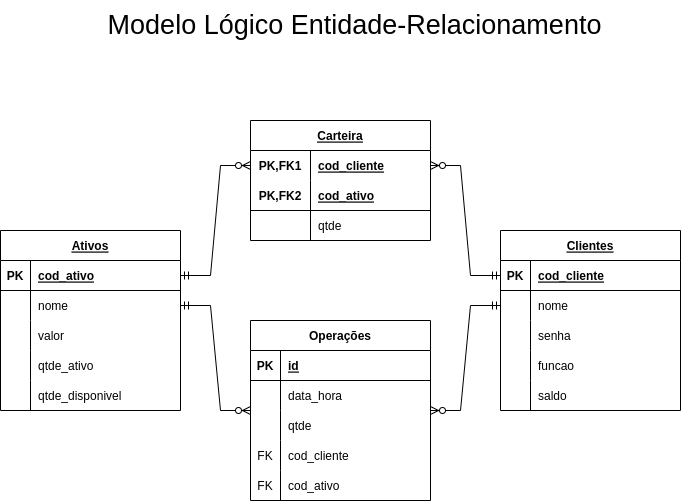

The diagram above was exported from draw.io. Its source (the exported page's mxGraphModel, read from the mxfile embedded in the PNG):
<mxGraphModel dx="1662" dy="773" grid="1" gridSize="10" guides="1" tooltips="1" connect="1" arrows="1" fold="1" page="1" pageScale="1" pageWidth="827" pageHeight="1169" math="0" shadow="0">
  <root>
    <mxCell id="0" />
    <mxCell id="1" parent="0" />
    <mxCell id="1HSDfiZG8RxBWKLIdIfz-1" value="Ativos" style="shape=table;startSize=30;container=1;collapsible=1;childLayout=tableLayout;fixedRows=1;rowLines=0;fontStyle=5;align=center;resizeLast=1;" parent="1" vertex="1">
      <mxGeometry x="60" y="270" width="180" height="180" as="geometry">
        <mxRectangle x="40" y="40" width="70" height="30" as="alternateBounds" />
      </mxGeometry>
    </mxCell>
    <mxCell id="1HSDfiZG8RxBWKLIdIfz-2" value="" style="shape=tableRow;horizontal=0;startSize=0;swimlaneHead=0;swimlaneBody=0;fillColor=none;collapsible=0;dropTarget=0;points=[[0,0.5],[1,0.5]];portConstraint=eastwest;top=0;left=0;right=0;bottom=1;" parent="1HSDfiZG8RxBWKLIdIfz-1" vertex="1">
      <mxGeometry y="30" width="180" height="30" as="geometry" />
    </mxCell>
    <mxCell id="1HSDfiZG8RxBWKLIdIfz-3" value="PK" style="shape=partialRectangle;connectable=0;fillColor=none;top=0;left=0;bottom=0;right=0;fontStyle=1;overflow=hidden;" parent="1HSDfiZG8RxBWKLIdIfz-2" vertex="1">
      <mxGeometry width="30" height="30" as="geometry">
        <mxRectangle width="30" height="30" as="alternateBounds" />
      </mxGeometry>
    </mxCell>
    <mxCell id="1HSDfiZG8RxBWKLIdIfz-4" value="cod_ativo" style="shape=partialRectangle;connectable=0;fillColor=none;top=0;left=0;bottom=0;right=0;align=left;spacingLeft=6;fontStyle=5;overflow=hidden;" parent="1HSDfiZG8RxBWKLIdIfz-2" vertex="1">
      <mxGeometry x="30" width="150" height="30" as="geometry">
        <mxRectangle width="150" height="30" as="alternateBounds" />
      </mxGeometry>
    </mxCell>
    <mxCell id="1HSDfiZG8RxBWKLIdIfz-8" value="" style="shape=tableRow;horizontal=0;startSize=0;swimlaneHead=0;swimlaneBody=0;fillColor=none;collapsible=0;dropTarget=0;points=[[0,0.5],[1,0.5]];portConstraint=eastwest;top=0;left=0;right=0;bottom=0;" parent="1HSDfiZG8RxBWKLIdIfz-1" vertex="1">
      <mxGeometry y="60" width="180" height="30" as="geometry" />
    </mxCell>
    <mxCell id="1HSDfiZG8RxBWKLIdIfz-9" value="" style="shape=partialRectangle;connectable=0;fillColor=none;top=0;left=0;bottom=0;right=0;editable=1;overflow=hidden;" parent="1HSDfiZG8RxBWKLIdIfz-8" vertex="1">
      <mxGeometry width="30" height="30" as="geometry">
        <mxRectangle width="30" height="30" as="alternateBounds" />
      </mxGeometry>
    </mxCell>
    <mxCell id="1HSDfiZG8RxBWKLIdIfz-10" value="nome" style="shape=partialRectangle;connectable=0;fillColor=none;top=0;left=0;bottom=0;right=0;align=left;spacingLeft=6;overflow=hidden;" parent="1HSDfiZG8RxBWKLIdIfz-8" vertex="1">
      <mxGeometry x="30" width="150" height="30" as="geometry">
        <mxRectangle width="150" height="30" as="alternateBounds" />
      </mxGeometry>
    </mxCell>
    <mxCell id="1HSDfiZG8RxBWKLIdIfz-11" value="" style="shape=tableRow;horizontal=0;startSize=0;swimlaneHead=0;swimlaneBody=0;fillColor=none;collapsible=0;dropTarget=0;points=[[0,0.5],[1,0.5]];portConstraint=eastwest;top=0;left=0;right=0;bottom=0;" parent="1HSDfiZG8RxBWKLIdIfz-1" vertex="1">
      <mxGeometry y="90" width="180" height="30" as="geometry" />
    </mxCell>
    <mxCell id="1HSDfiZG8RxBWKLIdIfz-12" value="" style="shape=partialRectangle;connectable=0;fillColor=none;top=0;left=0;bottom=0;right=0;editable=1;overflow=hidden;" parent="1HSDfiZG8RxBWKLIdIfz-11" vertex="1">
      <mxGeometry width="30" height="30" as="geometry">
        <mxRectangle width="30" height="30" as="alternateBounds" />
      </mxGeometry>
    </mxCell>
    <mxCell id="1HSDfiZG8RxBWKLIdIfz-13" value="valor" style="shape=partialRectangle;connectable=0;fillColor=none;top=0;left=0;bottom=0;right=0;align=left;spacingLeft=6;overflow=hidden;" parent="1HSDfiZG8RxBWKLIdIfz-11" vertex="1">
      <mxGeometry x="30" width="150" height="30" as="geometry">
        <mxRectangle width="150" height="30" as="alternateBounds" />
      </mxGeometry>
    </mxCell>
    <mxCell id="1HSDfiZG8RxBWKLIdIfz-25" value="" style="shape=tableRow;horizontal=0;startSize=0;swimlaneHead=0;swimlaneBody=0;fillColor=none;collapsible=0;dropTarget=0;points=[[0,0.5],[1,0.5]];portConstraint=eastwest;top=0;left=0;right=0;bottom=0;" parent="1HSDfiZG8RxBWKLIdIfz-1" vertex="1">
      <mxGeometry y="120" width="180" height="30" as="geometry" />
    </mxCell>
    <mxCell id="1HSDfiZG8RxBWKLIdIfz-26" value="" style="shape=partialRectangle;connectable=0;fillColor=none;top=0;left=0;bottom=0;right=0;editable=1;overflow=hidden;" parent="1HSDfiZG8RxBWKLIdIfz-25" vertex="1">
      <mxGeometry width="30" height="30" as="geometry">
        <mxRectangle width="30" height="30" as="alternateBounds" />
      </mxGeometry>
    </mxCell>
    <mxCell id="1HSDfiZG8RxBWKLIdIfz-27" value="qtde_ativo" style="shape=partialRectangle;connectable=0;fillColor=none;top=0;left=0;bottom=0;right=0;align=left;spacingLeft=6;overflow=hidden;" parent="1HSDfiZG8RxBWKLIdIfz-25" vertex="1">
      <mxGeometry x="30" width="150" height="30" as="geometry">
        <mxRectangle width="150" height="30" as="alternateBounds" />
      </mxGeometry>
    </mxCell>
    <mxCell id="1HSDfiZG8RxBWKLIdIfz-34" value="" style="shape=tableRow;horizontal=0;startSize=0;swimlaneHead=0;swimlaneBody=0;fillColor=none;collapsible=0;dropTarget=0;points=[[0,0.5],[1,0.5]];portConstraint=eastwest;top=0;left=0;right=0;bottom=0;" parent="1HSDfiZG8RxBWKLIdIfz-1" vertex="1">
      <mxGeometry y="150" width="180" height="30" as="geometry" />
    </mxCell>
    <mxCell id="1HSDfiZG8RxBWKLIdIfz-35" value="" style="shape=partialRectangle;connectable=0;fillColor=none;top=0;left=0;bottom=0;right=0;editable=1;overflow=hidden;" parent="1HSDfiZG8RxBWKLIdIfz-34" vertex="1">
      <mxGeometry width="30" height="30" as="geometry">
        <mxRectangle width="30" height="30" as="alternateBounds" />
      </mxGeometry>
    </mxCell>
    <mxCell id="1HSDfiZG8RxBWKLIdIfz-36" value="qtde_disponivel" style="shape=partialRectangle;connectable=0;fillColor=none;top=0;left=0;bottom=0;right=0;align=left;spacingLeft=6;overflow=hidden;" parent="1HSDfiZG8RxBWKLIdIfz-34" vertex="1">
      <mxGeometry x="30" width="150" height="30" as="geometry">
        <mxRectangle width="150" height="30" as="alternateBounds" />
      </mxGeometry>
    </mxCell>
    <mxCell id="1HSDfiZG8RxBWKLIdIfz-37" value="Clientes" style="shape=table;startSize=30;container=1;collapsible=1;childLayout=tableLayout;fixedRows=1;rowLines=0;fontStyle=5;align=center;resizeLast=1;" parent="1" vertex="1">
      <mxGeometry x="560" y="270" width="180" height="180" as="geometry" />
    </mxCell>
    <mxCell id="1HSDfiZG8RxBWKLIdIfz-38" value="" style="shape=tableRow;horizontal=0;startSize=0;swimlaneHead=0;swimlaneBody=0;fillColor=none;collapsible=0;dropTarget=0;points=[[0,0.5],[1,0.5]];portConstraint=eastwest;top=0;left=0;right=0;bottom=1;" parent="1HSDfiZG8RxBWKLIdIfz-37" vertex="1">
      <mxGeometry y="30" width="180" height="30" as="geometry" />
    </mxCell>
    <mxCell id="1HSDfiZG8RxBWKLIdIfz-39" value="PK" style="shape=partialRectangle;connectable=0;fillColor=none;top=0;left=0;bottom=0;right=0;fontStyle=1;overflow=hidden;" parent="1HSDfiZG8RxBWKLIdIfz-38" vertex="1">
      <mxGeometry width="30" height="30" as="geometry">
        <mxRectangle width="30" height="30" as="alternateBounds" />
      </mxGeometry>
    </mxCell>
    <mxCell id="1HSDfiZG8RxBWKLIdIfz-40" value="cod_cliente" style="shape=partialRectangle;connectable=0;fillColor=none;top=0;left=0;bottom=0;right=0;align=left;spacingLeft=6;fontStyle=5;overflow=hidden;" parent="1HSDfiZG8RxBWKLIdIfz-38" vertex="1">
      <mxGeometry x="30" width="150" height="30" as="geometry">
        <mxRectangle width="150" height="30" as="alternateBounds" />
      </mxGeometry>
    </mxCell>
    <mxCell id="1HSDfiZG8RxBWKLIdIfz-44" value="" style="shape=tableRow;horizontal=0;startSize=0;swimlaneHead=0;swimlaneBody=0;fillColor=none;collapsible=0;dropTarget=0;points=[[0,0.5],[1,0.5]];portConstraint=eastwest;top=0;left=0;right=0;bottom=0;" parent="1HSDfiZG8RxBWKLIdIfz-37" vertex="1">
      <mxGeometry y="60" width="180" height="30" as="geometry" />
    </mxCell>
    <mxCell id="1HSDfiZG8RxBWKLIdIfz-45" value="" style="shape=partialRectangle;connectable=0;fillColor=none;top=0;left=0;bottom=0;right=0;editable=1;overflow=hidden;" parent="1HSDfiZG8RxBWKLIdIfz-44" vertex="1">
      <mxGeometry width="30" height="30" as="geometry">
        <mxRectangle width="30" height="30" as="alternateBounds" />
      </mxGeometry>
    </mxCell>
    <mxCell id="1HSDfiZG8RxBWKLIdIfz-46" value="nome" style="shape=partialRectangle;connectable=0;fillColor=none;top=0;left=0;bottom=0;right=0;align=left;spacingLeft=6;overflow=hidden;" parent="1HSDfiZG8RxBWKLIdIfz-44" vertex="1">
      <mxGeometry x="30" width="150" height="30" as="geometry">
        <mxRectangle width="150" height="30" as="alternateBounds" />
      </mxGeometry>
    </mxCell>
    <mxCell id="lFolwyUS8fqazThqTSUW-2" value="" style="shape=tableRow;horizontal=0;startSize=0;swimlaneHead=0;swimlaneBody=0;fillColor=none;collapsible=0;dropTarget=0;points=[[0,0.5],[1,0.5]];portConstraint=eastwest;top=0;left=0;right=0;bottom=0;" parent="1HSDfiZG8RxBWKLIdIfz-37" vertex="1">
      <mxGeometry y="90" width="180" height="30" as="geometry" />
    </mxCell>
    <mxCell id="lFolwyUS8fqazThqTSUW-3" value="" style="shape=partialRectangle;connectable=0;fillColor=none;top=0;left=0;bottom=0;right=0;editable=1;overflow=hidden;" parent="lFolwyUS8fqazThqTSUW-2" vertex="1">
      <mxGeometry width="30" height="30" as="geometry">
        <mxRectangle width="30" height="30" as="alternateBounds" />
      </mxGeometry>
    </mxCell>
    <mxCell id="lFolwyUS8fqazThqTSUW-4" value="senha" style="shape=partialRectangle;connectable=0;fillColor=none;top=0;left=0;bottom=0;right=0;align=left;spacingLeft=6;overflow=hidden;" parent="lFolwyUS8fqazThqTSUW-2" vertex="1">
      <mxGeometry x="30" width="150" height="30" as="geometry">
        <mxRectangle width="150" height="30" as="alternateBounds" />
      </mxGeometry>
    </mxCell>
    <mxCell id="lFolwyUS8fqazThqTSUW-5" value="" style="shape=tableRow;horizontal=0;startSize=0;swimlaneHead=0;swimlaneBody=0;fillColor=none;collapsible=0;dropTarget=0;points=[[0,0.5],[1,0.5]];portConstraint=eastwest;top=0;left=0;right=0;bottom=0;" parent="1HSDfiZG8RxBWKLIdIfz-37" vertex="1">
      <mxGeometry y="120" width="180" height="30" as="geometry" />
    </mxCell>
    <mxCell id="lFolwyUS8fqazThqTSUW-6" value="" style="shape=partialRectangle;connectable=0;fillColor=none;top=0;left=0;bottom=0;right=0;editable=1;overflow=hidden;" parent="lFolwyUS8fqazThqTSUW-5" vertex="1">
      <mxGeometry width="30" height="30" as="geometry">
        <mxRectangle width="30" height="30" as="alternateBounds" />
      </mxGeometry>
    </mxCell>
    <mxCell id="lFolwyUS8fqazThqTSUW-7" value="funcao" style="shape=partialRectangle;connectable=0;fillColor=none;top=0;left=0;bottom=0;right=0;align=left;spacingLeft=6;overflow=hidden;" parent="lFolwyUS8fqazThqTSUW-5" vertex="1">
      <mxGeometry x="30" width="150" height="30" as="geometry">
        <mxRectangle width="150" height="30" as="alternateBounds" />
      </mxGeometry>
    </mxCell>
    <mxCell id="1HSDfiZG8RxBWKLIdIfz-47" value="" style="shape=tableRow;horizontal=0;startSize=0;swimlaneHead=0;swimlaneBody=0;fillColor=none;collapsible=0;dropTarget=0;points=[[0,0.5],[1,0.5]];portConstraint=eastwest;top=0;left=0;right=0;bottom=0;" parent="1HSDfiZG8RxBWKLIdIfz-37" vertex="1">
      <mxGeometry y="150" width="180" height="30" as="geometry" />
    </mxCell>
    <mxCell id="1HSDfiZG8RxBWKLIdIfz-48" value="" style="shape=partialRectangle;connectable=0;fillColor=none;top=0;left=0;bottom=0;right=0;editable=1;overflow=hidden;" parent="1HSDfiZG8RxBWKLIdIfz-47" vertex="1">
      <mxGeometry width="30" height="30" as="geometry">
        <mxRectangle width="30" height="30" as="alternateBounds" />
      </mxGeometry>
    </mxCell>
    <mxCell id="1HSDfiZG8RxBWKLIdIfz-49" value="saldo" style="shape=partialRectangle;connectable=0;fillColor=none;top=0;left=0;bottom=0;right=0;align=left;spacingLeft=6;overflow=hidden;" parent="1HSDfiZG8RxBWKLIdIfz-47" vertex="1">
      <mxGeometry x="30" width="150" height="30" as="geometry">
        <mxRectangle width="150" height="30" as="alternateBounds" />
      </mxGeometry>
    </mxCell>
    <mxCell id="1HSDfiZG8RxBWKLIdIfz-50" value="Carteira" style="shape=table;startSize=30;container=1;collapsible=1;childLayout=tableLayout;fixedRows=1;rowLines=0;fontStyle=5;align=center;resizeLast=1;" parent="1" vertex="1">
      <mxGeometry x="310" y="160" width="180" height="120" as="geometry" />
    </mxCell>
    <mxCell id="1HSDfiZG8RxBWKLIdIfz-51" value="" style="shape=tableRow;horizontal=0;startSize=0;swimlaneHead=0;swimlaneBody=0;fillColor=none;collapsible=0;dropTarget=0;points=[[0,0.5],[1,0.5]];portConstraint=eastwest;top=0;left=0;right=0;bottom=0;" parent="1HSDfiZG8RxBWKLIdIfz-50" vertex="1">
      <mxGeometry y="30" width="180" height="30" as="geometry" />
    </mxCell>
    <mxCell id="1HSDfiZG8RxBWKLIdIfz-52" value="PK,FK1" style="shape=partialRectangle;connectable=0;fillColor=none;top=0;left=0;bottom=0;right=0;fontStyle=1;overflow=hidden;" parent="1HSDfiZG8RxBWKLIdIfz-51" vertex="1">
      <mxGeometry width="60" height="30" as="geometry">
        <mxRectangle width="60" height="30" as="alternateBounds" />
      </mxGeometry>
    </mxCell>
    <mxCell id="1HSDfiZG8RxBWKLIdIfz-53" value="cod_cliente" style="shape=partialRectangle;connectable=0;fillColor=none;top=0;left=0;bottom=0;right=0;align=left;spacingLeft=6;fontStyle=5;overflow=hidden;" parent="1HSDfiZG8RxBWKLIdIfz-51" vertex="1">
      <mxGeometry x="60" width="120" height="30" as="geometry">
        <mxRectangle width="120" height="30" as="alternateBounds" />
      </mxGeometry>
    </mxCell>
    <mxCell id="1HSDfiZG8RxBWKLIdIfz-54" value="" style="shape=tableRow;horizontal=0;startSize=0;swimlaneHead=0;swimlaneBody=0;fillColor=none;collapsible=0;dropTarget=0;points=[[0,0.5],[1,0.5]];portConstraint=eastwest;top=0;left=0;right=0;bottom=1;" parent="1HSDfiZG8RxBWKLIdIfz-50" vertex="1">
      <mxGeometry y="60" width="180" height="30" as="geometry" />
    </mxCell>
    <mxCell id="1HSDfiZG8RxBWKLIdIfz-55" value="PK,FK2" style="shape=partialRectangle;connectable=0;fillColor=none;top=0;left=0;bottom=0;right=0;fontStyle=1;overflow=hidden;" parent="1HSDfiZG8RxBWKLIdIfz-54" vertex="1">
      <mxGeometry width="60" height="30" as="geometry">
        <mxRectangle width="60" height="30" as="alternateBounds" />
      </mxGeometry>
    </mxCell>
    <mxCell id="1HSDfiZG8RxBWKLIdIfz-56" value="cod_ativo" style="shape=partialRectangle;connectable=0;fillColor=none;top=0;left=0;bottom=0;right=0;align=left;spacingLeft=6;fontStyle=5;overflow=hidden;" parent="1HSDfiZG8RxBWKLIdIfz-54" vertex="1">
      <mxGeometry x="60" width="120" height="30" as="geometry">
        <mxRectangle width="120" height="30" as="alternateBounds" />
      </mxGeometry>
    </mxCell>
    <mxCell id="lFolwyUS8fqazThqTSUW-8" value="" style="shape=tableRow;horizontal=0;startSize=0;swimlaneHead=0;swimlaneBody=0;fillColor=none;collapsible=0;dropTarget=0;points=[[0,0.5],[1,0.5]];portConstraint=eastwest;top=0;left=0;right=0;bottom=0;" parent="1HSDfiZG8RxBWKLIdIfz-50" vertex="1">
      <mxGeometry y="90" width="180" height="30" as="geometry" />
    </mxCell>
    <mxCell id="lFolwyUS8fqazThqTSUW-9" value="" style="shape=partialRectangle;connectable=0;fillColor=none;top=0;left=0;bottom=0;right=0;editable=1;overflow=hidden;" parent="lFolwyUS8fqazThqTSUW-8" vertex="1">
      <mxGeometry width="60" height="30" as="geometry">
        <mxRectangle width="60" height="30" as="alternateBounds" />
      </mxGeometry>
    </mxCell>
    <mxCell id="lFolwyUS8fqazThqTSUW-10" value="qtde" style="shape=partialRectangle;connectable=0;fillColor=none;top=0;left=0;bottom=0;right=0;align=left;spacingLeft=6;overflow=hidden;" parent="lFolwyUS8fqazThqTSUW-8" vertex="1">
      <mxGeometry x="60" width="120" height="30" as="geometry">
        <mxRectangle width="120" height="30" as="alternateBounds" />
      </mxGeometry>
    </mxCell>
    <mxCell id="1HSDfiZG8RxBWKLIdIfz-63" value="" style="edgeStyle=entityRelationEdgeStyle;fontSize=12;html=1;endArrow=ERzeroToMany;startArrow=ERmandOne;rounded=0;entryX=0;entryY=0.5;entryDx=0;entryDy=0;" parent="1" source="1HSDfiZG8RxBWKLIdIfz-2" target="1HSDfiZG8RxBWKLIdIfz-51" edge="1">
      <mxGeometry width="100" height="100" relative="1" as="geometry">
        <mxPoint x="360" y="350" as="sourcePoint" />
        <mxPoint x="460" y="250" as="targetPoint" />
      </mxGeometry>
    </mxCell>
    <mxCell id="1HSDfiZG8RxBWKLIdIfz-64" value="" style="edgeStyle=entityRelationEdgeStyle;fontSize=12;html=1;endArrow=ERzeroToMany;startArrow=ERmandOne;rounded=0;exitX=0;exitY=0.5;exitDx=0;exitDy=0;" parent="1" source="1HSDfiZG8RxBWKLIdIfz-38" target="1HSDfiZG8RxBWKLIdIfz-51" edge="1">
      <mxGeometry width="100" height="100" relative="1" as="geometry">
        <mxPoint x="370" y="470" as="sourcePoint" />
        <mxPoint x="470" y="370" as="targetPoint" />
      </mxGeometry>
    </mxCell>
    <mxCell id="1HSDfiZG8RxBWKLIdIfz-65" value="Operações" style="shape=table;startSize=30;container=1;collapsible=1;childLayout=tableLayout;fixedRows=1;rowLines=0;fontStyle=1;align=center;resizeLast=1;" parent="1" vertex="1">
      <mxGeometry x="310" y="360" width="180" height="180" as="geometry" />
    </mxCell>
    <mxCell id="1HSDfiZG8RxBWKLIdIfz-66" value="" style="shape=tableRow;horizontal=0;startSize=0;swimlaneHead=0;swimlaneBody=0;fillColor=none;collapsible=0;dropTarget=0;points=[[0,0.5],[1,0.5]];portConstraint=eastwest;top=0;left=0;right=0;bottom=1;" parent="1HSDfiZG8RxBWKLIdIfz-65" vertex="1">
      <mxGeometry y="30" width="180" height="30" as="geometry" />
    </mxCell>
    <mxCell id="1HSDfiZG8RxBWKLIdIfz-67" value="PK" style="shape=partialRectangle;connectable=0;fillColor=none;top=0;left=0;bottom=0;right=0;fontStyle=1;overflow=hidden;" parent="1HSDfiZG8RxBWKLIdIfz-66" vertex="1">
      <mxGeometry width="30" height="30" as="geometry">
        <mxRectangle width="30" height="30" as="alternateBounds" />
      </mxGeometry>
    </mxCell>
    <mxCell id="1HSDfiZG8RxBWKLIdIfz-68" value="id" style="shape=partialRectangle;connectable=0;fillColor=none;top=0;left=0;bottom=0;right=0;align=left;spacingLeft=6;fontStyle=5;overflow=hidden;" parent="1HSDfiZG8RxBWKLIdIfz-66" vertex="1">
      <mxGeometry x="30" width="150" height="30" as="geometry">
        <mxRectangle width="150" height="30" as="alternateBounds" />
      </mxGeometry>
    </mxCell>
    <mxCell id="1HSDfiZG8RxBWKLIdIfz-69" value="" style="shape=tableRow;horizontal=0;startSize=0;swimlaneHead=0;swimlaneBody=0;fillColor=none;collapsible=0;dropTarget=0;points=[[0,0.5],[1,0.5]];portConstraint=eastwest;top=0;left=0;right=0;bottom=0;" parent="1HSDfiZG8RxBWKLIdIfz-65" vertex="1">
      <mxGeometry y="60" width="180" height="30" as="geometry" />
    </mxCell>
    <mxCell id="1HSDfiZG8RxBWKLIdIfz-70" value="" style="shape=partialRectangle;connectable=0;fillColor=none;top=0;left=0;bottom=0;right=0;editable=1;overflow=hidden;" parent="1HSDfiZG8RxBWKLIdIfz-69" vertex="1">
      <mxGeometry width="30" height="30" as="geometry">
        <mxRectangle width="30" height="30" as="alternateBounds" />
      </mxGeometry>
    </mxCell>
    <mxCell id="1HSDfiZG8RxBWKLIdIfz-71" value="data_hora" style="shape=partialRectangle;connectable=0;fillColor=none;top=0;left=0;bottom=0;right=0;align=left;spacingLeft=6;overflow=hidden;" parent="1HSDfiZG8RxBWKLIdIfz-69" vertex="1">
      <mxGeometry x="30" width="150" height="30" as="geometry">
        <mxRectangle width="150" height="30" as="alternateBounds" />
      </mxGeometry>
    </mxCell>
    <mxCell id="lFolwyUS8fqazThqTSUW-11" value="" style="shape=tableRow;horizontal=0;startSize=0;swimlaneHead=0;swimlaneBody=0;fillColor=none;collapsible=0;dropTarget=0;points=[[0,0.5],[1,0.5]];portConstraint=eastwest;top=0;left=0;right=0;bottom=0;" parent="1HSDfiZG8RxBWKLIdIfz-65" vertex="1">
      <mxGeometry y="90" width="180" height="30" as="geometry" />
    </mxCell>
    <mxCell id="lFolwyUS8fqazThqTSUW-12" value="" style="shape=partialRectangle;connectable=0;fillColor=none;top=0;left=0;bottom=0;right=0;editable=1;overflow=hidden;" parent="lFolwyUS8fqazThqTSUW-11" vertex="1">
      <mxGeometry width="30" height="30" as="geometry">
        <mxRectangle width="30" height="30" as="alternateBounds" />
      </mxGeometry>
    </mxCell>
    <mxCell id="lFolwyUS8fqazThqTSUW-13" value="qtde" style="shape=partialRectangle;connectable=0;fillColor=none;top=0;left=0;bottom=0;right=0;align=left;spacingLeft=6;overflow=hidden;" parent="lFolwyUS8fqazThqTSUW-11" vertex="1">
      <mxGeometry x="30" width="150" height="30" as="geometry">
        <mxRectangle width="150" height="30" as="alternateBounds" />
      </mxGeometry>
    </mxCell>
    <mxCell id="1HSDfiZG8RxBWKLIdIfz-75" value="" style="shape=tableRow;horizontal=0;startSize=0;swimlaneHead=0;swimlaneBody=0;fillColor=none;collapsible=0;dropTarget=0;points=[[0,0.5],[1,0.5]];portConstraint=eastwest;top=0;left=0;right=0;bottom=0;" parent="1HSDfiZG8RxBWKLIdIfz-65" vertex="1">
      <mxGeometry y="120" width="180" height="30" as="geometry" />
    </mxCell>
    <mxCell id="1HSDfiZG8RxBWKLIdIfz-76" value="FK" style="shape=partialRectangle;connectable=0;fillColor=none;top=0;left=0;bottom=0;right=0;editable=1;overflow=hidden;" parent="1HSDfiZG8RxBWKLIdIfz-75" vertex="1">
      <mxGeometry width="30" height="30" as="geometry">
        <mxRectangle width="30" height="30" as="alternateBounds" />
      </mxGeometry>
    </mxCell>
    <mxCell id="1HSDfiZG8RxBWKLIdIfz-77" value="cod_cliente" style="shape=partialRectangle;connectable=0;fillColor=none;top=0;left=0;bottom=0;right=0;align=left;spacingLeft=6;overflow=hidden;" parent="1HSDfiZG8RxBWKLIdIfz-75" vertex="1">
      <mxGeometry x="30" width="150" height="30" as="geometry">
        <mxRectangle width="150" height="30" as="alternateBounds" />
      </mxGeometry>
    </mxCell>
    <mxCell id="1HSDfiZG8RxBWKLIdIfz-79" value="" style="shape=tableRow;horizontal=0;startSize=0;swimlaneHead=0;swimlaneBody=0;fillColor=none;collapsible=0;dropTarget=0;points=[[0,0.5],[1,0.5]];portConstraint=eastwest;top=0;left=0;right=0;bottom=0;" parent="1HSDfiZG8RxBWKLIdIfz-65" vertex="1">
      <mxGeometry y="150" width="180" height="30" as="geometry" />
    </mxCell>
    <mxCell id="1HSDfiZG8RxBWKLIdIfz-80" value="FK" style="shape=partialRectangle;connectable=0;fillColor=none;top=0;left=0;bottom=0;right=0;editable=1;overflow=hidden;" parent="1HSDfiZG8RxBWKLIdIfz-79" vertex="1">
      <mxGeometry width="30" height="30" as="geometry">
        <mxRectangle width="30" height="30" as="alternateBounds" />
      </mxGeometry>
    </mxCell>
    <mxCell id="1HSDfiZG8RxBWKLIdIfz-81" value="cod_ativo" style="shape=partialRectangle;connectable=0;fillColor=none;top=0;left=0;bottom=0;right=0;align=left;spacingLeft=6;overflow=hidden;" parent="1HSDfiZG8RxBWKLIdIfz-79" vertex="1">
      <mxGeometry x="30" width="150" height="30" as="geometry">
        <mxRectangle width="150" height="30" as="alternateBounds" />
      </mxGeometry>
    </mxCell>
    <mxCell id="1HSDfiZG8RxBWKLIdIfz-94" value="" style="edgeStyle=entityRelationEdgeStyle;fontSize=12;html=1;endArrow=ERzeroToMany;startArrow=ERmandOne;rounded=0;exitX=0;exitY=0.5;exitDx=0;exitDy=0;" parent="1" source="1HSDfiZG8RxBWKLIdIfz-44" target="1HSDfiZG8RxBWKLIdIfz-65" edge="1">
      <mxGeometry width="100" height="100" relative="1" as="geometry">
        <mxPoint x="560" y="430" as="sourcePoint" />
        <mxPoint x="710" y="405" as="targetPoint" />
      </mxGeometry>
    </mxCell>
    <mxCell id="1HSDfiZG8RxBWKLIdIfz-95" value="" style="edgeStyle=entityRelationEdgeStyle;fontSize=12;html=1;endArrow=ERzeroToMany;startArrow=ERmandOne;rounded=0;exitX=1;exitY=0.5;exitDx=0;exitDy=0;" parent="1" source="1HSDfiZG8RxBWKLIdIfz-8" target="1HSDfiZG8RxBWKLIdIfz-65" edge="1">
      <mxGeometry width="100" height="100" relative="1" as="geometry">
        <mxPoint x="220" y="345" as="sourcePoint" />
        <mxPoint x="360" y="240" as="targetPoint" />
      </mxGeometry>
    </mxCell>
    <mxCell id="1HSDfiZG8RxBWKLIdIfz-96" value="Modelo Lógico Entidade-Relacionamento" style="text;html=1;resizable=0;autosize=1;align=center;verticalAlign=middle;points=[];fillColor=none;strokeColor=none;rounded=0;fontSize=27;" parent="1" vertex="1">
      <mxGeometry x="154" y="40" width="520" height="50" as="geometry" />
    </mxCell>
  </root>
</mxGraphModel>